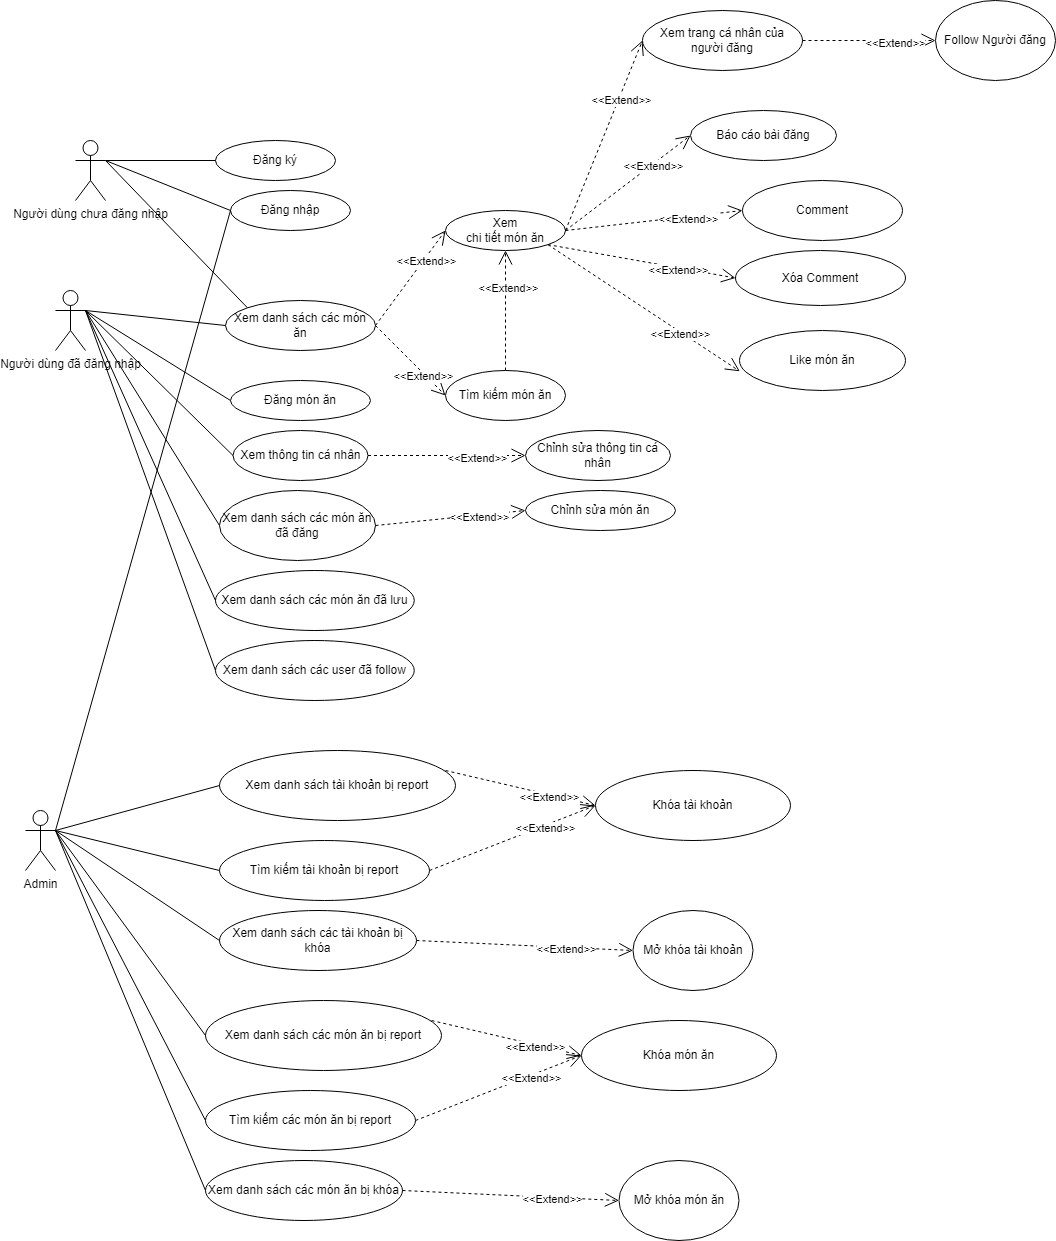

The diagram above was exported from draw.io. Its source (the exported page's mxGraphModel, read from the mxfile embedded in the PNG):
<mxGraphModel dx="1050" dy="1710" grid="1" gridSize="10" guides="1" tooltips="1" connect="1" arrows="1" fold="1" page="1" pageScale="1" pageWidth="827" pageHeight="1169" math="0" shadow="0">
  <root>
    <mxCell id="0" />
    <mxCell id="1" parent="0" />
    <mxCell id="2" value="Người dùng chưa đăng nhập" style="shape=umlActor;verticalLabelPosition=bottom;verticalAlign=top;html=1;outlineConnect=0;" vertex="1" parent="1">
      <mxGeometry x="100" y="-50" width="30" height="60" as="geometry" />
    </mxCell>
    <mxCell id="3" value="Người dùng đã đăng nhập" style="shape=umlActor;verticalLabelPosition=bottom;verticalAlign=top;html=1;outlineConnect=0;" vertex="1" parent="1">
      <mxGeometry x="80" y="100" width="30" height="60" as="geometry" />
    </mxCell>
    <mxCell id="4" value="Admin" style="shape=umlActor;verticalLabelPosition=bottom;verticalAlign=top;html=1;outlineConnect=0;" vertex="1" parent="1">
      <mxGeometry x="50" y="620" width="30" height="60" as="geometry" />
    </mxCell>
    <mxCell id="5" value="Đăng nhập" style="ellipse;whiteSpace=wrap;html=1;" vertex="1" parent="1">
      <mxGeometry x="255" width="120" height="40" as="geometry" />
    </mxCell>
    <mxCell id="6" value="Đăng ký" style="ellipse;whiteSpace=wrap;html=1;" vertex="1" parent="1">
      <mxGeometry x="240" y="-50" width="120" height="40" as="geometry" />
    </mxCell>
    <mxCell id="7" value="" style="endArrow=none;html=1;rounded=0;exitX=1;exitY=0.3333333333333333;exitDx=0;exitDy=0;exitPerimeter=0;entryX=0;entryY=0.5;entryDx=0;entryDy=0;" edge="1" source="2" target="5" parent="1">
      <mxGeometry width="50" height="50" relative="1" as="geometry">
        <mxPoint x="390" y="310" as="sourcePoint" />
        <mxPoint x="440" y="260" as="targetPoint" />
      </mxGeometry>
    </mxCell>
    <mxCell id="8" value="" style="endArrow=none;html=1;rounded=0;exitX=1;exitY=0.3333333333333333;exitDx=0;exitDy=0;exitPerimeter=0;entryX=0;entryY=0.5;entryDx=0;entryDy=0;" edge="1" source="2" target="6" parent="1">
      <mxGeometry width="50" height="50" relative="1" as="geometry">
        <mxPoint x="150" y="100" as="sourcePoint" />
        <mxPoint x="320" y="60" as="targetPoint" />
      </mxGeometry>
    </mxCell>
    <mxCell id="9" value="Xem&lt;br/&gt;chi tiết món ăn" style="ellipse;whiteSpace=wrap;html=1;" vertex="1" parent="1">
      <mxGeometry x="470" y="20" width="120" height="40" as="geometry" />
    </mxCell>
    <mxCell id="10" value="Tìm kiếm món ăn" style="ellipse;whiteSpace=wrap;html=1;" vertex="1" parent="1">
      <mxGeometry x="470" y="180" width="120" height="50" as="geometry" />
    </mxCell>
    <mxCell id="11" value="Xem trang cá nhân của người đăng" style="ellipse;whiteSpace=wrap;html=1;" vertex="1" parent="1">
      <mxGeometry x="667" y="-180" width="160" height="60" as="geometry" />
    </mxCell>
    <mxCell id="12" value="Đăng món ăn" style="ellipse;whiteSpace=wrap;html=1;" vertex="1" parent="1">
      <mxGeometry x="255" y="190" width="140" height="40" as="geometry" />
    </mxCell>
    <mxCell id="13" value="" style="endArrow=open;dashed=1;endFill=0;endSize=12;html=1;rounded=0;exitX=1;exitY=0.5;exitDx=0;exitDy=0;entryX=0;entryY=0.5;entryDx=0;entryDy=0;" edge="1" source="16" target="9" parent="1">
      <mxGeometry width="160" relative="1" as="geometry">
        <mxPoint x="470" y="280" as="sourcePoint" />
        <mxPoint x="630" y="280" as="targetPoint" />
      </mxGeometry>
    </mxCell>
    <mxCell id="14" value="&amp;lt;&amp;lt;Extend&amp;gt;&amp;gt;" style="edgeLabel;html=1;align=center;verticalAlign=middle;resizable=0;points=[];" vertex="1" connectable="0" parent="13">
      <mxGeometry x="0.385" y="-2" relative="1" as="geometry">
        <mxPoint as="offset" />
      </mxGeometry>
    </mxCell>
    <mxCell id="15" value="Báo cáo bài đăng" style="ellipse;whiteSpace=wrap;html=1;" vertex="1" parent="1">
      <mxGeometry x="715" y="-80" width="146" height="50" as="geometry" />
    </mxCell>
    <mxCell id="16" value="Xem danh sách các món ăn" style="ellipse;whiteSpace=wrap;html=1;" vertex="1" parent="1">
      <mxGeometry x="250" y="110" width="150" height="50" as="geometry" />
    </mxCell>
    <mxCell id="17" value="" style="endArrow=none;html=1;rounded=0;exitX=1;exitY=0.3333333333333333;exitDx=0;exitDy=0;exitPerimeter=0;entryX=0;entryY=0;entryDx=0;entryDy=0;" edge="1" source="2" target="16" parent="1">
      <mxGeometry width="50" height="50" relative="1" as="geometry">
        <mxPoint x="390" y="320" as="sourcePoint" />
        <mxPoint x="440" y="270" as="targetPoint" />
      </mxGeometry>
    </mxCell>
    <mxCell id="18" value="" style="endArrow=none;html=1;rounded=0;exitX=1;exitY=0.3333333333333333;exitDx=0;exitDy=0;exitPerimeter=0;entryX=0;entryY=0.5;entryDx=0;entryDy=0;" edge="1" source="3" target="16" parent="1">
      <mxGeometry width="50" height="50" relative="1" as="geometry">
        <mxPoint x="390" y="320" as="sourcePoint" />
        <mxPoint x="440" y="270" as="targetPoint" />
      </mxGeometry>
    </mxCell>
    <mxCell id="19" value="" style="endArrow=open;dashed=1;endFill=0;endSize=12;html=1;rounded=0;exitX=1;exitY=0.5;exitDx=0;exitDy=0;entryX=0;entryY=0.5;entryDx=0;entryDy=0;" edge="1" source="16" target="10" parent="1">
      <mxGeometry width="160" relative="1" as="geometry">
        <mxPoint x="410" y="145" as="sourcePoint" />
        <mxPoint x="470" y="50" as="targetPoint" />
      </mxGeometry>
    </mxCell>
    <mxCell id="20" value="&amp;lt;&amp;lt;Extend&amp;gt;&amp;gt;" style="edgeLabel;html=1;align=center;verticalAlign=middle;resizable=0;points=[];" vertex="1" connectable="0" parent="19">
      <mxGeometry x="0.385" y="-2" relative="1" as="geometry">
        <mxPoint as="offset" />
      </mxGeometry>
    </mxCell>
    <mxCell id="21" value="" style="endArrow=open;dashed=1;endFill=0;endSize=12;html=1;rounded=0;exitX=1;exitY=0.5;exitDx=0;exitDy=0;entryX=0;entryY=0.5;entryDx=0;entryDy=0;" edge="1" source="9" target="11" parent="1">
      <mxGeometry width="160" relative="1" as="geometry">
        <mxPoint x="410" y="145" as="sourcePoint" />
        <mxPoint x="480" y="50" as="targetPoint" />
      </mxGeometry>
    </mxCell>
    <mxCell id="22" value="&amp;lt;&amp;lt;Extend&amp;gt;&amp;gt;" style="edgeLabel;html=1;align=center;verticalAlign=middle;resizable=0;points=[];" vertex="1" connectable="0" parent="21">
      <mxGeometry x="0.385" y="-2" relative="1" as="geometry">
        <mxPoint as="offset" />
      </mxGeometry>
    </mxCell>
    <mxCell id="23" value="" style="endArrow=open;dashed=1;endFill=0;endSize=12;html=1;rounded=0;entryX=0.5;entryY=1;entryDx=0;entryDy=0;exitX=0.5;exitY=0;exitDx=0;exitDy=0;" edge="1" source="10" target="9" parent="1">
      <mxGeometry width="160" relative="1" as="geometry">
        <mxPoint x="420" y="150" as="sourcePoint" />
        <mxPoint x="490" y="60" as="targetPoint" />
      </mxGeometry>
    </mxCell>
    <mxCell id="24" value="&amp;lt;&amp;lt;Extend&amp;gt;&amp;gt;" style="edgeLabel;html=1;align=center;verticalAlign=middle;resizable=0;points=[];" vertex="1" connectable="0" parent="23">
      <mxGeometry x="0.385" y="-2" relative="1" as="geometry">
        <mxPoint as="offset" />
      </mxGeometry>
    </mxCell>
    <mxCell id="25" value="" style="endArrow=none;html=1;rounded=0;exitX=1;exitY=0.3333333333333333;exitDx=0;exitDy=0;exitPerimeter=0;entryX=0;entryY=0.5;entryDx=0;entryDy=0;" edge="1" source="3" target="12" parent="1">
      <mxGeometry width="50" height="50" relative="1" as="geometry">
        <mxPoint x="390" y="320" as="sourcePoint" />
        <mxPoint x="440" y="270" as="targetPoint" />
      </mxGeometry>
    </mxCell>
    <mxCell id="26" value="Chỉnh sửa món ăn" style="ellipse;whiteSpace=wrap;html=1;" vertex="1" parent="1">
      <mxGeometry x="550" y="300" width="150" height="40" as="geometry" />
    </mxCell>
    <mxCell id="27" value="" style="endArrow=open;dashed=1;endFill=0;endSize=12;html=1;rounded=0;entryX=0;entryY=0.5;entryDx=0;entryDy=0;exitX=1;exitY=0.5;exitDx=0;exitDy=0;" edge="1" source="9" target="15" parent="1">
      <mxGeometry width="160" relative="1" as="geometry">
        <mxPoint x="540" y="190" as="sourcePoint" />
        <mxPoint x="540" y="70" as="targetPoint" />
      </mxGeometry>
    </mxCell>
    <mxCell id="28" value="&amp;lt;&amp;lt;Extend&amp;gt;&amp;gt;" style="edgeLabel;html=1;align=center;verticalAlign=middle;resizable=0;points=[];" vertex="1" connectable="0" parent="27">
      <mxGeometry x="0.385" y="-2" relative="1" as="geometry">
        <mxPoint as="offset" />
      </mxGeometry>
    </mxCell>
    <mxCell id="29" value="" style="endArrow=none;html=1;rounded=0;exitX=1;exitY=0.3333333333333333;exitDx=0;exitDy=0;exitPerimeter=0;entryX=0;entryY=0.5;entryDx=0;entryDy=0;" edge="1" source="4" target="5" parent="1">
      <mxGeometry width="50" height="50" relative="1" as="geometry">
        <mxPoint x="390" y="320" as="sourcePoint" />
        <mxPoint x="440" y="270" as="targetPoint" />
      </mxGeometry>
    </mxCell>
    <mxCell id="30" value="Xem thông tin cá nhân" style="ellipse;whiteSpace=wrap;html=1;" vertex="1" parent="1">
      <mxGeometry x="257.5" y="240" width="135" height="50" as="geometry" />
    </mxCell>
    <mxCell id="31" value="Xem danh sách các món ăn đã đăng" style="ellipse;whiteSpace=wrap;html=1;" vertex="1" parent="1">
      <mxGeometry x="244" y="300" width="156" height="70" as="geometry" />
    </mxCell>
    <mxCell id="32" value="" style="endArrow=open;dashed=1;endFill=0;endSize=12;html=1;rounded=0;exitX=1;exitY=0.5;exitDx=0;exitDy=0;entryX=0;entryY=0.5;entryDx=0;entryDy=0;" edge="1" source="31" target="26" parent="1">
      <mxGeometry width="160" relative="1" as="geometry">
        <mxPoint x="410" y="275" as="sourcePoint" />
        <mxPoint x="560" y="285" as="targetPoint" />
      </mxGeometry>
    </mxCell>
    <mxCell id="33" value="&amp;lt;&amp;lt;Extend&amp;gt;&amp;gt;" style="edgeLabel;html=1;align=center;verticalAlign=middle;resizable=0;points=[];" vertex="1" connectable="0" parent="32">
      <mxGeometry x="0.385" y="-2" relative="1" as="geometry">
        <mxPoint as="offset" />
      </mxGeometry>
    </mxCell>
    <mxCell id="34" value="" style="endArrow=none;html=1;rounded=0;exitX=1;exitY=0.3333333333333333;exitDx=0;exitDy=0;exitPerimeter=0;entryX=0;entryY=0.5;entryDx=0;entryDy=0;" edge="1" source="3" target="30" parent="1">
      <mxGeometry width="50" height="50" relative="1" as="geometry">
        <mxPoint x="390" y="200" as="sourcePoint" />
        <mxPoint x="440" y="150" as="targetPoint" />
      </mxGeometry>
    </mxCell>
    <mxCell id="35" value="Chỉnh sửa thông tin cá nhân" style="ellipse;whiteSpace=wrap;html=1;" vertex="1" parent="1">
      <mxGeometry x="550" y="240" width="145" height="50" as="geometry" />
    </mxCell>
    <mxCell id="36" value="" style="endArrow=open;dashed=1;endFill=0;endSize=12;html=1;rounded=0;exitX=1;exitY=0.5;exitDx=0;exitDy=0;entryX=0;entryY=0.5;entryDx=0;entryDy=0;" edge="1" source="30" target="35" parent="1">
      <mxGeometry width="160" relative="1" as="geometry">
        <mxPoint x="420" y="285" as="sourcePoint" />
        <mxPoint x="570" y="295" as="targetPoint" />
      </mxGeometry>
    </mxCell>
    <mxCell id="37" value="&amp;lt;&amp;lt;Extend&amp;gt;&amp;gt;" style="edgeLabel;html=1;align=center;verticalAlign=middle;resizable=0;points=[];" vertex="1" connectable="0" parent="36">
      <mxGeometry x="0.385" y="-2" relative="1" as="geometry">
        <mxPoint as="offset" />
      </mxGeometry>
    </mxCell>
    <mxCell id="38" value="Xem danh sách các món ăn đã lưu" style="ellipse;whiteSpace=wrap;html=1;" vertex="1" parent="1">
      <mxGeometry x="240" y="380" width="198.75" height="60" as="geometry" />
    </mxCell>
    <mxCell id="39" value="" style="endArrow=none;html=1;rounded=0;exitX=1;exitY=0.3333333333333333;exitDx=0;exitDy=0;exitPerimeter=0;entryX=0;entryY=0.5;entryDx=0;entryDy=0;" edge="1" source="3" target="31" parent="1">
      <mxGeometry width="50" height="50" relative="1" as="geometry">
        <mxPoint x="390" y="300" as="sourcePoint" />
        <mxPoint x="440" y="250" as="targetPoint" />
      </mxGeometry>
    </mxCell>
    <mxCell id="40" value="" style="endArrow=none;html=1;rounded=0;exitX=1;exitY=0.3333333333333333;exitDx=0;exitDy=0;exitPerimeter=0;entryX=0;entryY=0.5;entryDx=0;entryDy=0;" edge="1" source="3" target="38" parent="1">
      <mxGeometry width="50" height="50" relative="1" as="geometry">
        <mxPoint x="390" y="390" as="sourcePoint" />
        <mxPoint x="440" y="340" as="targetPoint" />
      </mxGeometry>
    </mxCell>
    <mxCell id="41" value="" style="endArrow=none;html=1;rounded=0;exitX=1;exitY=0.3333333333333333;exitDx=0;exitDy=0;exitPerimeter=0;entryX=0;entryY=0.5;entryDx=0;entryDy=0;" edge="1" source="3" parent="1">
      <mxGeometry width="50" height="50" relative="1" as="geometry">
        <mxPoint x="110" y="110" as="sourcePoint" />
        <mxPoint x="240" y="480" as="targetPoint" />
      </mxGeometry>
    </mxCell>
    <mxCell id="42" value="Xem danh sách các user đã follow" style="ellipse;whiteSpace=wrap;html=1;" vertex="1" parent="1">
      <mxGeometry x="240" y="450" width="198.75" height="60" as="geometry" />
    </mxCell>
    <mxCell id="43" value="Comment" style="ellipse;whiteSpace=wrap;html=1;" vertex="1" parent="1">
      <mxGeometry x="767" y="-10" width="160" height="60" as="geometry" />
    </mxCell>
    <mxCell id="44" value="Xóa Comment" style="ellipse;whiteSpace=wrap;html=1;" vertex="1" parent="1">
      <mxGeometry x="760" y="60" width="170" height="55" as="geometry" />
    </mxCell>
    <mxCell id="45" value="" style="endArrow=open;dashed=1;endFill=0;endSize=12;html=1;rounded=0;entryX=0;entryY=0.5;entryDx=0;entryDy=0;exitX=1;exitY=0.5;exitDx=0;exitDy=0;" edge="1" source="9" target="43" parent="1">
      <mxGeometry width="160" relative="1" as="geometry">
        <mxPoint x="594" y="62" as="sourcePoint" />
        <mxPoint x="747" y="115" as="targetPoint" />
      </mxGeometry>
    </mxCell>
    <mxCell id="46" value="&amp;lt;&amp;lt;Extend&amp;gt;&amp;gt;" style="edgeLabel;html=1;align=center;verticalAlign=middle;resizable=0;points=[];" vertex="1" connectable="0" parent="45">
      <mxGeometry x="0.385" y="-2" relative="1" as="geometry">
        <mxPoint as="offset" />
      </mxGeometry>
    </mxCell>
    <mxCell id="47" value="" style="endArrow=open;dashed=1;endFill=0;endSize=12;html=1;rounded=0;entryX=0;entryY=0.5;entryDx=0;entryDy=0;exitX=1;exitY=1;exitDx=0;exitDy=0;" edge="1" source="9" target="44" parent="1">
      <mxGeometry width="160" relative="1" as="geometry">
        <mxPoint x="604" y="72" as="sourcePoint" />
        <mxPoint x="757" y="125" as="targetPoint" />
      </mxGeometry>
    </mxCell>
    <mxCell id="48" value="&amp;lt;&amp;lt;Extend&amp;gt;&amp;gt;" style="edgeLabel;html=1;align=center;verticalAlign=middle;resizable=0;points=[];" vertex="1" connectable="0" parent="47">
      <mxGeometry x="0.385" y="-2" relative="1" as="geometry">
        <mxPoint as="offset" />
      </mxGeometry>
    </mxCell>
    <mxCell id="49" value="Like món ăn" style="ellipse;whiteSpace=wrap;html=1;" vertex="1" parent="1">
      <mxGeometry x="764" y="140" width="166" height="60" as="geometry" />
    </mxCell>
    <mxCell id="50" value="" style="endArrow=open;dashed=1;endFill=0;endSize=12;html=1;rounded=0;entryX=0.002;entryY=0.68;entryDx=0;entryDy=0;exitX=1;exitY=1;exitDx=0;exitDy=0;entryPerimeter=0;" edge="1" source="9" target="49" parent="1">
      <mxGeometry width="160" relative="1" as="geometry">
        <mxPoint x="570" y="60" as="sourcePoint" />
        <mxPoint x="770" y="98" as="targetPoint" />
      </mxGeometry>
    </mxCell>
    <mxCell id="51" value="&amp;lt;&amp;lt;Extend&amp;gt;&amp;gt;" style="edgeLabel;html=1;align=center;verticalAlign=middle;resizable=0;points=[];" vertex="1" connectable="0" parent="50">
      <mxGeometry x="0.385" y="-2" relative="1" as="geometry">
        <mxPoint as="offset" />
      </mxGeometry>
    </mxCell>
    <mxCell id="52" value="Follow Người đăng" style="ellipse;whiteSpace=wrap;html=1;" vertex="1" parent="1">
      <mxGeometry x="960" y="-190" width="120" height="80" as="geometry" />
    </mxCell>
    <mxCell id="53" value="" style="endArrow=open;dashed=1;endFill=0;endSize=12;html=1;rounded=0;exitX=1;exitY=0.5;exitDx=0;exitDy=0;entryX=0;entryY=0.5;entryDx=0;entryDy=0;" edge="1" source="11" target="52" parent="1">
      <mxGeometry width="160" relative="1" as="geometry">
        <mxPoint x="600" y="50" as="sourcePoint" />
        <mxPoint x="677" y="-140" as="targetPoint" />
      </mxGeometry>
    </mxCell>
    <mxCell id="54" value="&amp;lt;&amp;lt;Extend&amp;gt;&amp;gt;" style="edgeLabel;html=1;align=center;verticalAlign=middle;resizable=0;points=[];" vertex="1" connectable="0" parent="53">
      <mxGeometry x="0.385" y="-2" relative="1" as="geometry">
        <mxPoint as="offset" />
      </mxGeometry>
    </mxCell>
    <mxCell id="55" value="Xem danh sách tài khoản bị report" style="ellipse;whiteSpace=wrap;html=1;" vertex="1" parent="1">
      <mxGeometry x="244" y="560" width="236" height="70" as="geometry" />
    </mxCell>
    <mxCell id="56" value="" style="endArrow=none;html=1;rounded=0;exitX=1;exitY=0.3333333333333333;exitDx=0;exitDy=0;exitPerimeter=0;entryX=0;entryY=0.5;entryDx=0;entryDy=0;" edge="1" source="4" target="55" parent="1">
      <mxGeometry width="50" height="50" relative="1" as="geometry">
        <mxPoint x="500" y="710" as="sourcePoint" />
        <mxPoint x="550" y="660" as="targetPoint" />
      </mxGeometry>
    </mxCell>
    <mxCell id="57" value="Tìm kiếm tài khoản bị report" style="ellipse;whiteSpace=wrap;html=1;" vertex="1" parent="1">
      <mxGeometry x="244" y="650" width="210" height="60" as="geometry" />
    </mxCell>
    <mxCell id="58" value="" style="endArrow=none;html=1;rounded=0;exitX=1;exitY=0.3333333333333333;exitDx=0;exitDy=0;exitPerimeter=0;entryX=0;entryY=0.5;entryDx=0;entryDy=0;" edge="1" source="4" target="57" parent="1">
      <mxGeometry width="50" height="50" relative="1" as="geometry">
        <mxPoint x="500" y="640" as="sourcePoint" />
        <mxPoint x="550" y="590" as="targetPoint" />
      </mxGeometry>
    </mxCell>
    <mxCell id="59" value="Khóa tài khoản" style="ellipse;whiteSpace=wrap;html=1;" vertex="1" parent="1">
      <mxGeometry x="620" y="580" width="195" height="70" as="geometry" />
    </mxCell>
    <mxCell id="60" value="" style="endArrow=open;dashed=1;endFill=0;endSize=12;html=1;rounded=0;exitX=1;exitY=0.5;exitDx=0;exitDy=0;entryX=0;entryY=0.5;entryDx=0;entryDy=0;" edge="1" source="57" target="59" parent="1">
      <mxGeometry width="160" relative="1" as="geometry">
        <mxPoint x="410" y="345" as="sourcePoint" />
        <mxPoint x="560" y="330" as="targetPoint" />
      </mxGeometry>
    </mxCell>
    <mxCell id="61" value="&amp;lt;&amp;lt;Extend&amp;gt;&amp;gt;" style="edgeLabel;html=1;align=center;verticalAlign=middle;resizable=0;points=[];" vertex="1" connectable="0" parent="60">
      <mxGeometry x="0.385" y="-2" relative="1" as="geometry">
        <mxPoint as="offset" />
      </mxGeometry>
    </mxCell>
    <mxCell id="62" value="" style="endArrow=open;dashed=1;endFill=0;endSize=12;html=1;rounded=0;exitX=0.958;exitY=0.286;exitDx=0;exitDy=0;entryX=0;entryY=0.5;entryDx=0;entryDy=0;exitPerimeter=0;" edge="1" source="55" target="59" parent="1">
      <mxGeometry width="160" relative="1" as="geometry">
        <mxPoint x="420" y="355" as="sourcePoint" />
        <mxPoint x="570" y="340" as="targetPoint" />
      </mxGeometry>
    </mxCell>
    <mxCell id="63" value="&amp;lt;&amp;lt;Extend&amp;gt;&amp;gt;" style="edgeLabel;html=1;align=center;verticalAlign=middle;resizable=0;points=[];" vertex="1" connectable="0" parent="62">
      <mxGeometry x="0.385" y="-2" relative="1" as="geometry">
        <mxPoint as="offset" />
      </mxGeometry>
    </mxCell>
    <mxCell id="64" value="Xem danh sách các tài khoản bị khóa" style="ellipse;whiteSpace=wrap;html=1;" vertex="1" parent="1">
      <mxGeometry x="244" y="720" width="197" height="60" as="geometry" />
    </mxCell>
    <mxCell id="65" value="" style="endArrow=none;html=1;rounded=0;exitX=1;exitY=0.3333333333333333;exitDx=0;exitDy=0;exitPerimeter=0;entryX=0;entryY=0.5;entryDx=0;entryDy=0;" edge="1" source="4" target="64" parent="1">
      <mxGeometry width="50" height="50" relative="1" as="geometry">
        <mxPoint x="500" y="720" as="sourcePoint" />
        <mxPoint x="550" y="670" as="targetPoint" />
      </mxGeometry>
    </mxCell>
    <mxCell id="66" value="Mở khóa tài khoản" style="ellipse;whiteSpace=wrap;html=1;" vertex="1" parent="1">
      <mxGeometry x="657.5" y="720" width="120" height="80" as="geometry" />
    </mxCell>
    <mxCell id="67" value="" style="endArrow=open;dashed=1;endFill=0;endSize=12;html=1;rounded=0;exitX=1;exitY=0.5;exitDx=0;exitDy=0;entryX=0;entryY=0.5;entryDx=0;entryDy=0;" edge="1" source="64" target="66" parent="1">
      <mxGeometry width="160" relative="1" as="geometry">
        <mxPoint x="464" y="690" as="sourcePoint" />
        <mxPoint x="630" y="625" as="targetPoint" />
      </mxGeometry>
    </mxCell>
    <mxCell id="68" value="&amp;lt;&amp;lt;Extend&amp;gt;&amp;gt;" style="edgeLabel;html=1;align=center;verticalAlign=middle;resizable=0;points=[];" vertex="1" connectable="0" parent="67">
      <mxGeometry x="0.385" y="-2" relative="1" as="geometry">
        <mxPoint as="offset" />
      </mxGeometry>
    </mxCell>
    <mxCell id="69" value="Xem danh sách các món ăn bị report" style="ellipse;whiteSpace=wrap;html=1;" vertex="1" parent="1">
      <mxGeometry x="230" y="810" width="236" height="70" as="geometry" />
    </mxCell>
    <mxCell id="70" value="Tìm kiếm các món ăn bị report" style="ellipse;whiteSpace=wrap;html=1;" vertex="1" parent="1">
      <mxGeometry x="230" y="900" width="210" height="60" as="geometry" />
    </mxCell>
    <mxCell id="71" value="Khóa món ăn" style="ellipse;whiteSpace=wrap;html=1;" vertex="1" parent="1">
      <mxGeometry x="606" y="830" width="195" height="70" as="geometry" />
    </mxCell>
    <mxCell id="72" value="" style="endArrow=open;dashed=1;endFill=0;endSize=12;html=1;rounded=0;exitX=1;exitY=0.5;exitDx=0;exitDy=0;entryX=0;entryY=0.5;entryDx=0;entryDy=0;" edge="1" source="70" target="71" parent="1">
      <mxGeometry width="160" relative="1" as="geometry">
        <mxPoint x="396" y="595" as="sourcePoint" />
        <mxPoint x="546" y="580" as="targetPoint" />
      </mxGeometry>
    </mxCell>
    <mxCell id="73" value="&amp;lt;&amp;lt;Extend&amp;gt;&amp;gt;" style="edgeLabel;html=1;align=center;verticalAlign=middle;resizable=0;points=[];" vertex="1" connectable="0" parent="72">
      <mxGeometry x="0.385" y="-2" relative="1" as="geometry">
        <mxPoint as="offset" />
      </mxGeometry>
    </mxCell>
    <mxCell id="74" value="" style="endArrow=open;dashed=1;endFill=0;endSize=12;html=1;rounded=0;exitX=0.958;exitY=0.286;exitDx=0;exitDy=0;entryX=0;entryY=0.5;entryDx=0;entryDy=0;exitPerimeter=0;" edge="1" source="69" target="71" parent="1">
      <mxGeometry width="160" relative="1" as="geometry">
        <mxPoint x="406" y="605" as="sourcePoint" />
        <mxPoint x="556" y="590" as="targetPoint" />
      </mxGeometry>
    </mxCell>
    <mxCell id="75" value="&amp;lt;&amp;lt;Extend&amp;gt;&amp;gt;" style="edgeLabel;html=1;align=center;verticalAlign=middle;resizable=0;points=[];" vertex="1" connectable="0" parent="74">
      <mxGeometry x="0.385" y="-2" relative="1" as="geometry">
        <mxPoint as="offset" />
      </mxGeometry>
    </mxCell>
    <mxCell id="76" value="Xem danh sách các món ăn bị khóa" style="ellipse;whiteSpace=wrap;html=1;" vertex="1" parent="1">
      <mxGeometry x="230" y="970" width="197" height="60" as="geometry" />
    </mxCell>
    <mxCell id="77" value="Mở khóa món ăn" style="ellipse;whiteSpace=wrap;html=1;" vertex="1" parent="1">
      <mxGeometry x="643.5" y="970" width="120" height="80" as="geometry" />
    </mxCell>
    <mxCell id="78" value="" style="endArrow=open;dashed=1;endFill=0;endSize=12;html=1;rounded=0;exitX=1;exitY=0.5;exitDx=0;exitDy=0;entryX=0;entryY=0.5;entryDx=0;entryDy=0;" edge="1" source="76" target="77" parent="1">
      <mxGeometry width="160" relative="1" as="geometry">
        <mxPoint x="450" y="940" as="sourcePoint" />
        <mxPoint x="616" y="875" as="targetPoint" />
      </mxGeometry>
    </mxCell>
    <mxCell id="79" value="&amp;lt;&amp;lt;Extend&amp;gt;&amp;gt;" style="edgeLabel;html=1;align=center;verticalAlign=middle;resizable=0;points=[];" vertex="1" connectable="0" parent="78">
      <mxGeometry x="0.385" y="-2" relative="1" as="geometry">
        <mxPoint as="offset" />
      </mxGeometry>
    </mxCell>
    <mxCell id="80" value="" style="endArrow=none;html=1;rounded=0;exitX=1;exitY=0.3333333333333333;exitDx=0;exitDy=0;exitPerimeter=0;entryX=0;entryY=0.5;entryDx=0;entryDy=0;" edge="1" source="4" target="69" parent="1">
      <mxGeometry width="50" height="50" relative="1" as="geometry">
        <mxPoint x="500" y="530" as="sourcePoint" />
        <mxPoint x="550" y="480" as="targetPoint" />
      </mxGeometry>
    </mxCell>
    <mxCell id="81" value="" style="endArrow=none;html=1;rounded=0;exitX=1;exitY=0.3333333333333333;exitDx=0;exitDy=0;exitPerimeter=0;entryX=0;entryY=0.5;entryDx=0;entryDy=0;" edge="1" source="4" target="70" parent="1">
      <mxGeometry width="50" height="50" relative="1" as="geometry">
        <mxPoint x="90" y="650" as="sourcePoint" />
        <mxPoint x="240" y="855" as="targetPoint" />
      </mxGeometry>
    </mxCell>
    <mxCell id="82" value="" style="endArrow=none;html=1;rounded=0;exitX=1;exitY=0.3333333333333333;exitDx=0;exitDy=0;exitPerimeter=0;entryX=0;entryY=0.5;entryDx=0;entryDy=0;" edge="1" source="4" target="76" parent="1">
      <mxGeometry width="50" height="50" relative="1" as="geometry">
        <mxPoint x="90" y="650" as="sourcePoint" />
        <mxPoint x="240" y="940" as="targetPoint" />
      </mxGeometry>
    </mxCell>
  </root>
</mxGraphModel>